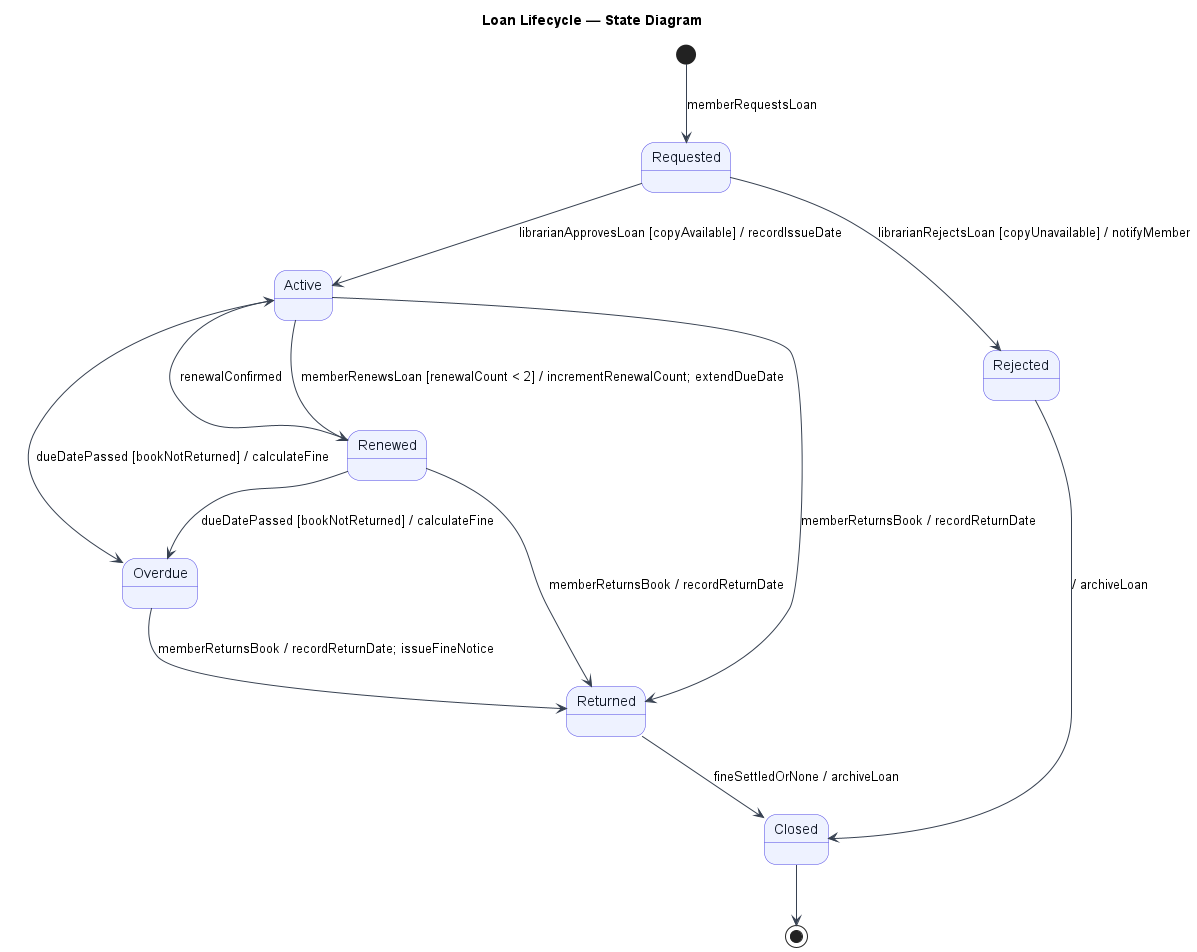

The diagram above was rendered by PlantUML. Its source (embedded in the PNG):
@startuml state_loan
skinparam StateBackgroundColor #EEF2FF
skinparam StateBorderColor #4F46E5
skinparam ArrowColor #374151
skinparam StateAttributeFontColor #111827
skinparam style strictuml
title Loan Lifecycle — State Diagram

state Requested
state Active
state Renewed
state Overdue
state Returned
state Closed
state Rejected

[*] --> Requested : memberRequestsLoan
Requested --> Active : librarianApprovesLoan [copyAvailable] / recordIssueDate
Requested --> Rejected : librarianRejectsLoan [copyUnavailable] / notifyMember

Active --> Renewed : memberRenewsLoan [renewalCount < 2] / incrementRenewalCount; extendDueDate
Renewed --> Active : renewalConfirmed

Active --> Overdue : dueDatePassed [bookNotReturned] / calculateFine
Renewed --> Overdue : dueDatePassed [bookNotReturned] / calculateFine

Active --> Returned : memberReturnsBook / recordReturnDate
Renewed --> Returned : memberReturnsBook / recordReturnDate
Overdue --> Returned : memberReturnsBook / recordReturnDate; issueFineNotice
Returned --> Closed : fineSettledOrNone / archiveLoan
Rejected --> Closed : / archiveLoan
Closed --> [*]

@enduml